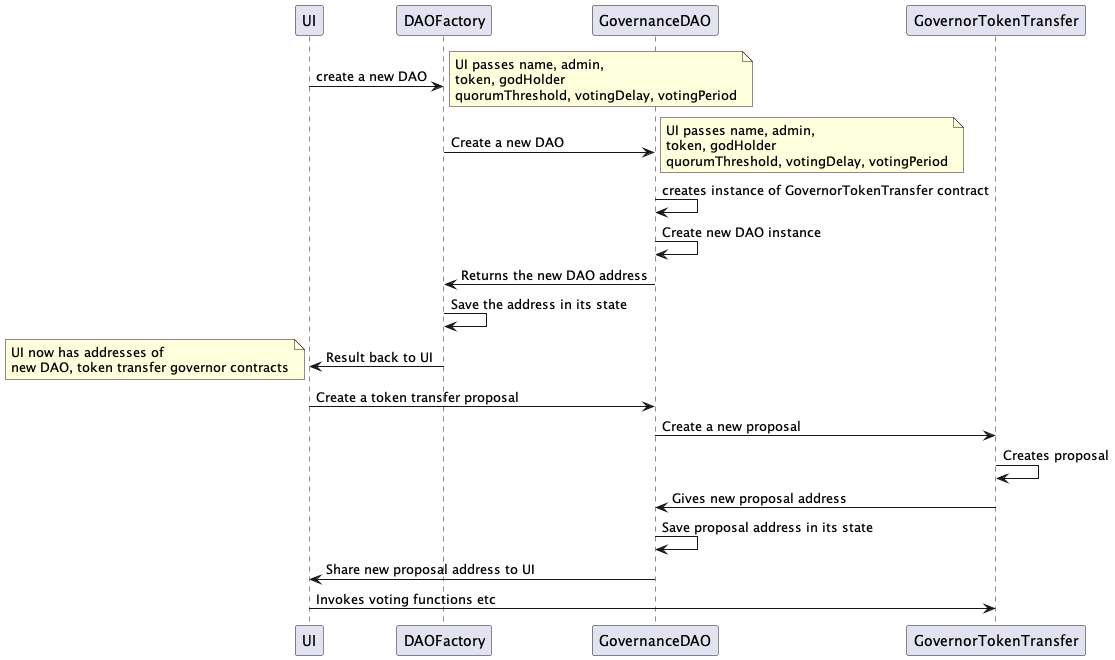

The diagram above was rendered by PlantUML. Its source (embedded in the PNG):
@startuml DAO Sequence diagram
UI->DAOFactory: create a new DAO
note right
UI passes name, admin, 
token, godHolder
quorumThreshold, votingDelay, votingPeriod
end note
DAOFactory->GovernanceDAO: Create a new DAO
note right
UI passes name, admin, 
token, godHolder
quorumThreshold, votingDelay, votingPeriod
end note
GovernanceDAO->GovernanceDAO: creates instance of GovernorTokenTransfer contract
GovernanceDAO->GovernanceDAO: Create new DAO instance
GovernanceDAO->DAOFactory: Returns the new DAO address
DAOFactory->DAOFactory: Save the address in its state 
DAOFactory->UI: Result back to UI
note left
UI now has addresses of
new DAO, token transfer governor contracts
end note
UI->GovernanceDAO: Create a token transfer proposal
GovernanceDAO->GovernorTokenTransfer: Create a new proposal
GovernorTokenTransfer->GovernorTokenTransfer: Creates proposal
GovernorTokenTransfer->GovernanceDAO: Gives new proposal address
GovernanceDAO->GovernanceDAO: Save proposal address in its state
GovernanceDAO->UI: Share new proposal address to UI
UI->GovernorTokenTransfer: Invokes voting functions etc
@enduml